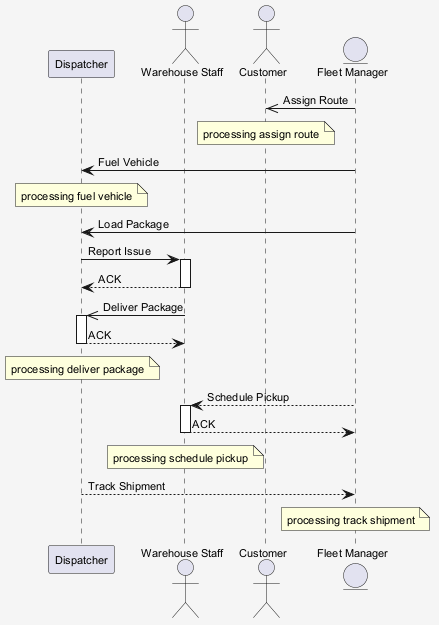

The diagram above was rendered by PlantUML. Its source (embedded in the PNG):
@startuml
skinparam shadowing false
skinparam backgroundColor #F5F5F5
skinparam defaultFontSize 11
participant "Dispatcher" as D
actor "Warehouse Staff" as WS
actor "Customer" as C
entity "Fleet Manager" as FM
FM ->> C : Assign Route
note over C : processing assign route
FM -> D : Fuel Vehicle
note over D : processing fuel vehicle
FM -> D : Load Package
D -> WS : Report Issue
activate WS
WS --> D : ACK
deactivate WS
WS ->> D : Deliver Package
activate D
D --> WS : ACK
deactivate D
note over D : processing deliver package
FM --> WS : Schedule Pickup
activate WS
WS --> FM : ACK
deactivate WS
note over WS : processing schedule pickup
D --> FM : Track Shipment
note over FM : processing track shipment
@enduml